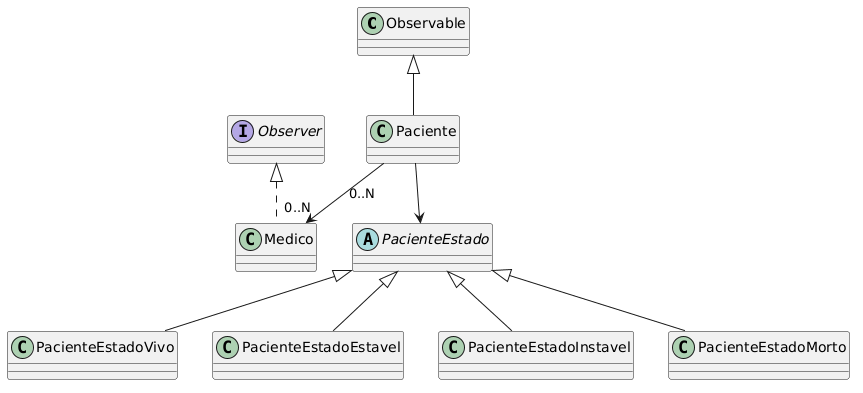

The diagram above was rendered by PlantUML. Its source (embedded in the PNG):
@startuml
class Observable
interface Observer {
}

class Paciente {
}

class Medico {
}

abstract class PacienteEstado {
    
}

class PacienteEstadoVivo {
    
}

class PacienteEstadoEstavel {
    
}

class PacienteEstadoInstavel {
    
}

class PacienteEstadoMorto {
    
}

Observable <|-- Paciente
Observer <|.. Medico
Paciente "\n0..N" --> "0..N" Medico
Paciente --> PacienteEstado

PacienteEstado <|-- PacienteEstadoVivo
PacienteEstado <|-- PacienteEstadoEstavel
PacienteEstado <|-- PacienteEstadoInstavel
PacienteEstado <|-- PacienteEstadoMorto
@enduml